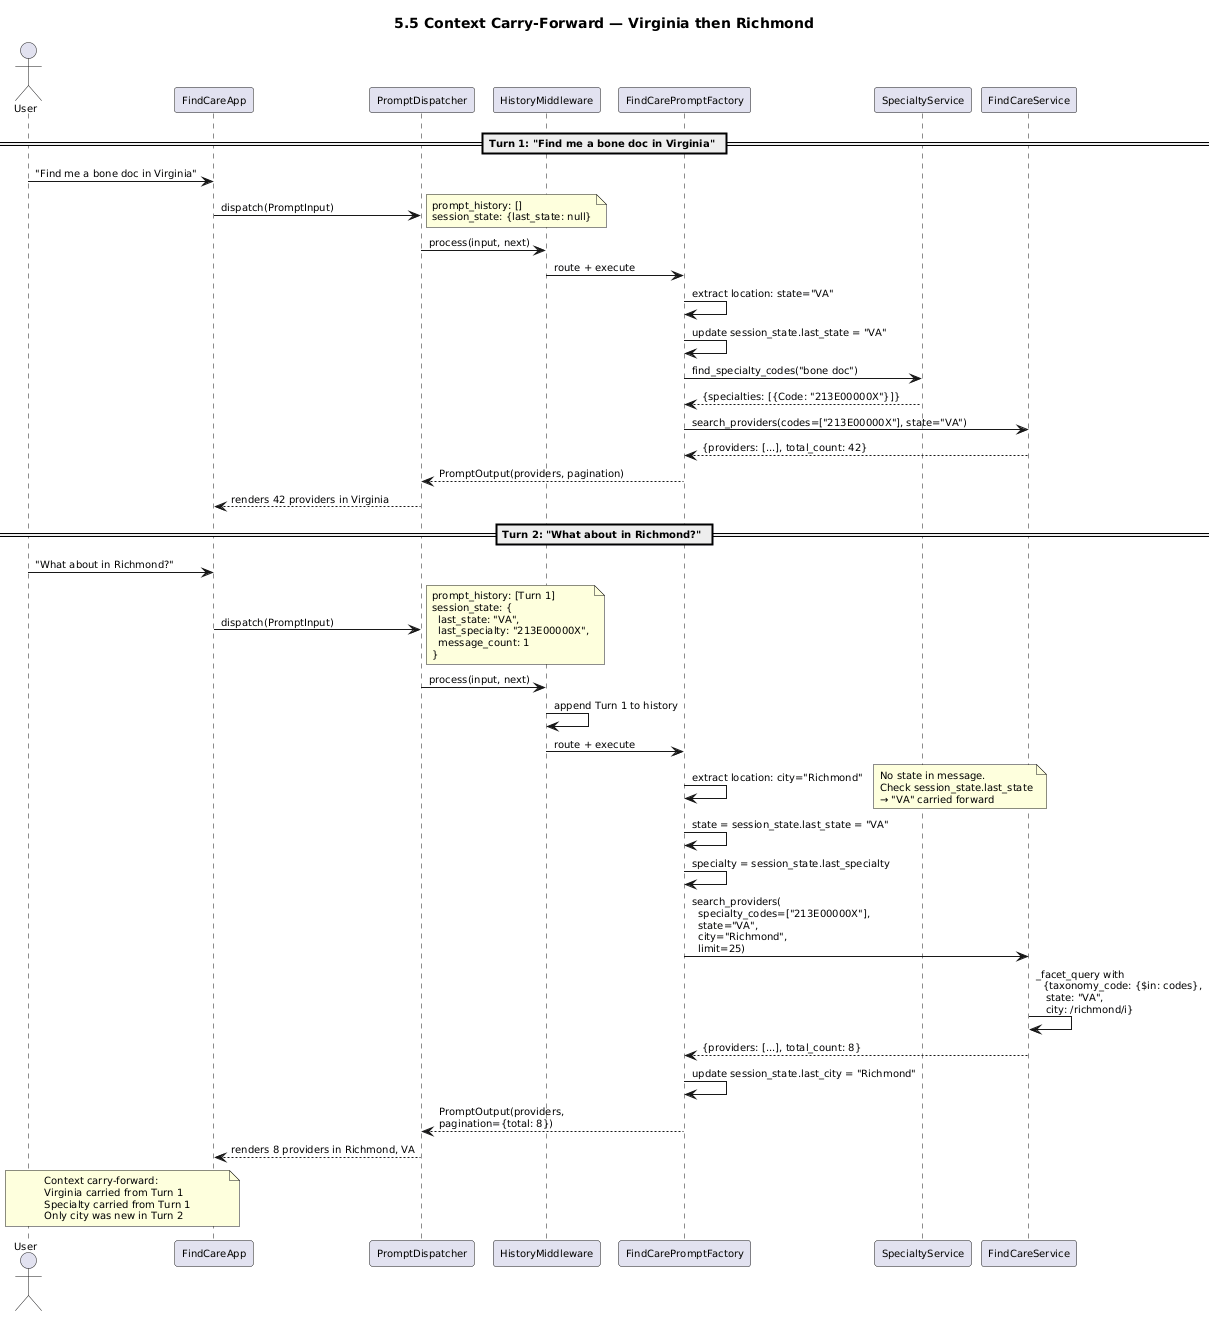

The diagram above was rendered by PlantUML. Its source (embedded in the PNG):
@startuml
title 5.5 Context Carry-Forward — Virginia then Richmond
skinparam shadowing false
skinparam defaultFontSize 10

actor User
participant "FindCareApp" as UI
participant "PromptDispatcher" as Dispatcher
participant "HistoryMiddleware" as HistMW
participant "FindCarePromptFactory" as FCPF
participant "SpecialtyService" as SS
participant "FindCareService" as FCS

== Turn 1: "Find me a bone doc in Virginia" ==

User -> UI: "Find me a bone doc in Virginia"
UI -> Dispatcher: dispatch(PromptInput)
note right: prompt_history: []\nsession_state: {last_state: null}

Dispatcher -> HistMW: process(input, next)
HistMW -> FCPF: route + execute
FCPF -> FCPF: extract location: state="VA"
FCPF -> FCPF: update session_state.last_state = "VA"
FCPF -> SS: find_specialty_codes("bone doc")
SS --> FCPF: {specialties: [{Code: "213E00000X"}]}
FCPF -> FCS: search_providers(codes=["213E00000X"], state="VA")
FCS --> FCPF: {providers: [...], total_count: 42}
FCPF --> Dispatcher: PromptOutput(providers, pagination)
Dispatcher --> UI: renders 42 providers in Virginia

== Turn 2: "What about in Richmond?" ==

User -> UI: "What about in Richmond?"
UI -> Dispatcher: dispatch(PromptInput)
note right: prompt_history: [Turn 1]\nsession_state: {\n  last_state: "VA",\n  last_specialty: "213E00000X",\n  message_count: 1\n}

Dispatcher -> HistMW: process(input, next)
HistMW -> HistMW: append Turn 1 to history
HistMW -> FCPF: route + execute

FCPF -> FCPF: extract location: city="Richmond"
note right: No state in message.\nCheck session_state.last_state\n→ "VA" carried forward
FCPF -> FCPF: state = session_state.last_state = "VA"
FCPF -> FCPF: specialty = session_state.last_specialty

FCPF -> FCS: search_providers(\n  specialty_codes=["213E00000X"],\n  state="VA",\n  city="Richmond",\n  limit=25)
FCS -> FCS: _facet_query with\n  {taxonomy_code: {$in: codes},\n   state: "VA",\n   city: /richmond/i}
FCS --> FCPF: {providers: [...], total_count: 8}

FCPF -> FCPF: update session_state.last_city = "Richmond"
FCPF --> Dispatcher: PromptOutput(providers,\npagination={total: 8})
Dispatcher --> UI: renders 8 providers in Richmond, VA

note over User, UI: Context carry-forward:\nVirginia carried from Turn 1\nSpecialty carried from Turn 1\nOnly city was new in Turn 2
@enduml